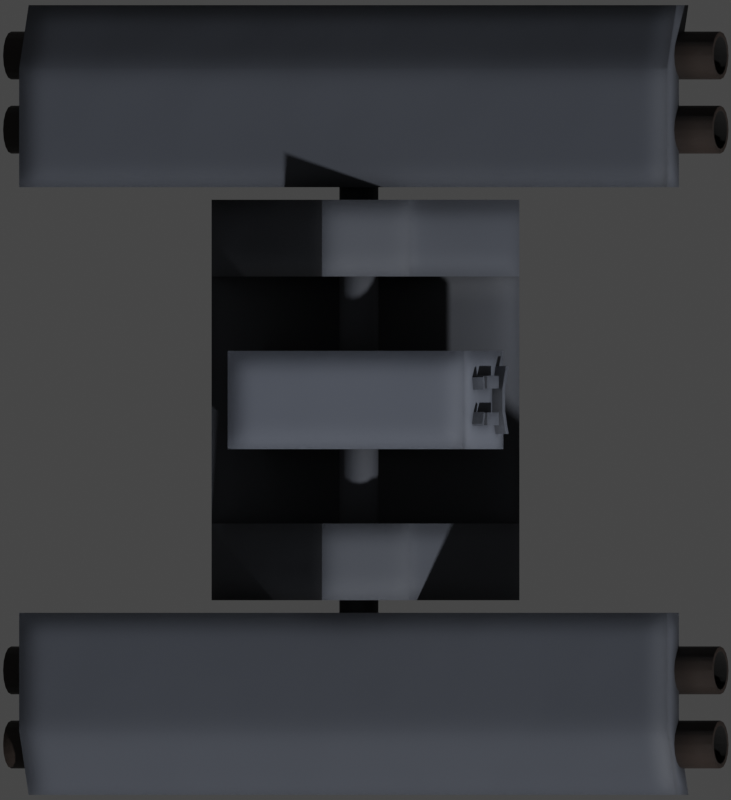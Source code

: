 # Source: RatepKomar4.blend  (saved by Blender 3.4.6; exported with 4.5.12 LTS)
import bpy
from mathutils import Matrix  # noqa: F401  (used for matrix-valued properties, if any)

bpy.ops.wm.read_factory_settings(use_empty=True)
scene = bpy.context.scene
scene.name = 'Scene'

# ---- collections
col_collection = bpy.data.collections.new('Collection'); scene.collection.children.link(col_collection)

# ---- materials (node trees are filled in below, after node groups)
mat_hull = bpy.data.materials.new('Hull')
mat_hull_bright = bpy.data.materials.new('Hull Bright')
mat_deck_dark = bpy.data.materials.new('Deck Dark')
mat_black = bpy.data.materials.new('Black')

# ---- node groups
ng_mk48_shader = bpy.data.node_groups.new('Mk48 Shader', 'ShaderNodeTree')
_s = ng_mk48_shader.interface.new_socket(name='BSDF', in_out='OUTPUT', socket_type='NodeSocketShader')
_s = ng_mk48_shader.interface.new_socket(name='Color', in_out='INPUT', socket_type='NodeSocketColor')
_s.default_value = (0.2529, 0.2529, 0.2529, 1.0)
_s = ng_mk48_shader.interface.new_socket(name='Roughness', in_out='INPUT', socket_type='NodeSocketFloat')
_s.subtype = 'FACTOR'
_s.default_value = 0.5
_s.min_value = 0.0
_s.max_value = 1.0
_s = ng_mk48_shader.interface.new_socket(name='Metallic', in_out='INPUT', socket_type='NodeSocketFloat')
_s.subtype = 'FACTOR'
_s.default_value = 1.0
_s.min_value = 0.0
_s.max_value = 1.0
_N = ng_mk48_shader.nodes; _L = ng_mk48_shader.links
n0 = _N.new('NodeGroupOutput'); n0.name = 'Group Output'; n0.location = (421, 0)
n1 = _N.new('ShaderNodeBsdfPrincipled'); n1.name = 'Principled BSDF'; n1.location = (131, 46)
n1.distribution = 'GGX'
n1.subsurface_method = 'BURLEY'
n1.inputs[3].default_value = 1.45
n1.inputs[27].default_value = (0.0, 0.0, 0.0, 1.0)
n1.inputs[28].default_value = 1.0
n2 = _N.new('ShaderNodeAmbientOcclusion'); n2.name = 'Ambient Occlusion'; n2.location = (-85, 128)
n2.samples = 8
n3 = _N.new('ShaderNodeBevel'); n3.name = 'Bevel'; n3.location = (-265, -248)
n3.inputs[0].default_value = 0.1
n4 = _N.new('NodeGroupInput'); n4.name = 'Mk48 Shader'; n4.location = (-468, -27)
n5 = _N.new('ShaderNodeNewGeometry'); n5.name = 'Geometry'; n5.location = (-875, -245)
n6 = _N.new('ShaderNodeBump'); n6.name = 'Bump'; n6.location = (-470, -299)
n6.inputs[0].default_value = 0.01
n6.inputs[1].default_value = 1.0
n6.inputs[2].default_value = 1.0
n7 = _N.new('ShaderNodeTexNoise'); n7.name = 'Noise Texture'; n7.location = (-671, -234)
n7.inputs[2].default_value = 2.0
_L.new(n1.outputs[0], n0.inputs[0])
_L.new(n2.outputs[0], n1.inputs[0])
_L.new(n4.outputs[0], n2.inputs[0])
_L.new(n4.outputs[1], n1.inputs[2])
_L.new(n4.outputs[2], n1.inputs[1])
_L.new(n3.outputs[0], n2.inputs[2])
_L.new(n5.outputs[0], n7.inputs[0])
_L.new(n7.outputs[0], n6.inputs[3])
_L.new(n6.outputs[0], n3.inputs[1])
_L.new(n3.outputs[0], n1.inputs[5])
n0.is_active_output = True
ng_auto_smooth = bpy.data.node_groups.new('Auto Smooth', 'GeometryNodeTree')
_s = ng_auto_smooth.interface.new_socket(name='Geometry', in_out='OUTPUT', socket_type='NodeSocketGeometry')
_s = ng_auto_smooth.interface.new_socket(name='Geometry', in_out='INPUT', socket_type='NodeSocketGeometry')
_s = ng_auto_smooth.interface.new_socket(name='Angle', in_out='INPUT', socket_type='NodeSocketFloat')
_s.subtype = 'ANGLE'
_s.min_value = 0.0
_s.max_value = 3.142
ng_auto_smooth.is_modifier = True
_N = ng_auto_smooth.nodes; _L = ng_auto_smooth.links
n0 = _N.new('NodeGroupOutput'); n0.name = 'Group Output'; n0.location = (480, -100)
n1 = _N.new('NodeGroupInput'); n1.name = 'Group Input'; n1.location = (-420, -300)
n2 = _N.new('NodeGroupInput'); n2.name = 'Group Input.001'; n2.location = (-60, -100)
n3 = _N.new('GeometryNodeSetShadeSmooth'); n3.name = 'Set Shade Smooth'; n3.location = (120, -100)
n3.domain = 'EDGE'
n4 = _N.new('GeometryNodeSetShadeSmooth'); n4.name = 'Set Shade Smooth.001'; n4.location = (300, -100)
n5 = _N.new('GeometryNodeInputMeshEdgeAngle'); n5.name = 'Edge Angle'; n5.location = (-420, -220)
n6 = _N.new('GeometryNodeInputEdgeSmooth'); n6.name = 'Is Edge Smooth'; n6.location = (-60, -160)
n7 = _N.new('GeometryNodeInputShadeSmooth'); n7.name = 'Is Face Smooth'; n7.location = (-240, -340)
n8 = _N.new('FunctionNodeBooleanMath'); n8.name = 'Boolean Math'; n8.location = (-60, -220)
n9 = _N.new('FunctionNodeCompare'); n9.name = 'Compare'; n9.location = (-240, -180)
n9.operation = 'LESS_EQUAL'
_L.new(n5.outputs[0], n9.inputs[0])
_L.new(n4.outputs[0], n0.inputs[0])
_L.new(n1.outputs[1], n9.inputs[1])
_L.new(n9.outputs[0], n8.inputs[0])
_L.new(n7.outputs[0], n8.inputs[1])
_L.new(n2.outputs[0], n3.inputs[0])
_L.new(n6.outputs[0], n3.inputs[1])
_L.new(n3.outputs[0], n4.inputs[0])
_L.new(n8.outputs[0], n3.inputs[2])
n0.is_active_output = True

# ---- material node trees
mat_hull.use_nodes = True; mat_hull.node_tree.nodes.clear()
_N = mat_hull.node_tree.nodes; _L = mat_hull.node_tree.links
n0 = _N.new('ShaderNodeOutputMaterial'); n0.name = 'Material Output'; n0.location = (300, 300)
n1 = _N.new('ShaderNodeGroup'); n1.name = 'Mk48 Shader'; n1.location = (-18, 321)
n1.label = 'Mk48 Shader'
n1.node_tree = ng_mk48_shader
n1.inputs[0].default_value = (0.06653, 0.07368, 0.09083, 1.0)
n1.inputs[1].default_value = 0.65
n1.inputs[2].default_value = 0.0
_L.new(n1.outputs[0], n0.inputs[0])
n0.is_active_output = True
mat_hull_bright.use_nodes = True; mat_hull_bright.node_tree.nodes.clear()
_N = mat_hull_bright.node_tree.nodes; _L = mat_hull_bright.node_tree.links
n0 = _N.new('ShaderNodeOutputMaterial'); n0.name = 'Material Output'; n0.location = (300, 300)
n1 = _N.new('ShaderNodeGroup'); n1.name = 'Mk48 Shader'; n1.location = (-18, 321)
n1.label = 'Mk48 Shader'
n1.node_tree = ng_mk48_shader
n1.inputs[0].default_value = (0.1253, 0.1394, 0.1734, 1.0)
n1.inputs[1].default_value = 0.65
n1.inputs[2].default_value = 0.0
_L.new(n1.outputs[0], n0.inputs[0])
n0.is_active_output = True
mat_deck_dark.use_nodes = True; mat_deck_dark.node_tree.nodes.clear()
_N = mat_deck_dark.node_tree.nodes; _L = mat_deck_dark.node_tree.links
n0 = _N.new('ShaderNodeOutputMaterial'); n0.name = 'Material Output'; n0.location = (300, 300)
n1 = _N.new('ShaderNodeGroup'); n1.name = 'Mk48 Shader'; n1.location = (-18, 321)
n1.label = 'Mk48 Shader'
n1.node_tree = ng_mk48_shader
n1.inputs[0].default_value = (0.02539, 0.0168, 0.01326, 1.0)
n1.inputs[1].default_value = 0.6
n1.inputs[2].default_value = 0.0
_L.new(n1.outputs[0], n0.inputs[0])
n0.is_active_output = True
mat_black.use_nodes = True; mat_black.node_tree.nodes.clear()
_N = mat_black.node_tree.nodes; _L = mat_black.node_tree.links
n0 = _N.new('ShaderNodeOutputMaterial'); n0.name = 'Material Output'; n0.location = (300, 300)
n1 = _N.new('ShaderNodeGroup'); n1.name = 'Mk48 Shader'; n1.location = (-18, 321)
n1.label = 'Mk48 Shader'
n1.node_tree = ng_mk48_shader
n1.inputs[0].default_value = (0.01599, 0.01599, 0.01599, 1.0)
n1.inputs[1].default_value = 1.0
n1.inputs[2].default_value = 0.0
_L.new(n1.outputs[0], n0.inputs[0])
n0.is_active_output = True

# ---- world
world_world = bpy.data.worlds.new('World'); scene.world = world_world
world_world.use_nodes = True; world_world.node_tree.nodes.clear()
_N = world_world.node_tree.nodes; _L = world_world.node_tree.links
n0 = _N.new('ShaderNodeOutputWorld'); n0.name = 'World Output'; n0.location = (300, 300)
n1 = _N.new('ShaderNodeBackground'); n1.name = 'Background'; n1.location = (10, 300)
n1.inputs[0].default_value = (0.05088, 0.05088, 0.05088, 1.0)
_L.new(n1.outputs[0], n0.inputs[0])
n0.is_active_output = True
world_world.color = (0.05088, 0.05088, 0.05088)
world_world.use_sun_shadow = False
world_world.sun_shadow_jitter_overblur = 0.0

# ---- cameras
cam_camera = bpy.data.cameras.new('Camera')
cam_camera.type = 'ORTHO'
cam_camera.clip_end = 100.0
cam_camera.ortho_scale = 2.05
cam_camera.show_mist = True

# ---- meshes
me_cylinder_027 = bpy.data.meshes.new('Cylinder.027')
me_cylinder_027.from_pydata([(1.402e-08, 0.2476, 0.0), (1.402e-08, 0.2476, 0.6879), (0.09474, 0.2287, 0.0), (0.09474, 0.2287, 0.6879), (0.1751, 0.1751, 0.0), (0.1751, 0.1751, 0.6879), (0.2287, 0.09474, 0.0), (0.2287, 0.09474, 0.6879), (0.2476, -2.484e-08, 0.0), (0.2476, -2.484e-08, 0.6879), (0.2287, -0.09474, 0.0), (0.2287, -0.09474, 0.6879), (0.1751, -0.1751, 0.0), (0.1751, -0.1751, 0.6879), (0.09474, -0.2287, 0.0), (0.09474, -0.2287, 0.6879), (-7.629e-09, -0.2476, 0.0), (-7.629e-09, -0.2476, 0.6879), (-0.09474, -0.2287, 0.0), (-0.09474, -0.2287, 0.6879), (-0.1751, -0.1751, 0.0), (-0.1751, -0.1751, 0.6879), (-0.2287, -0.09474, 0.0), (-0.2287, -0.09474, 0.6879), (-0.2476, -1.106e-08, 0.0), (-0.2476, -1.106e-08, 0.6879), (-0.2287, 0.09474, 0.0), (-0.2287, 0.09474, 0.6879), (-0.1751, 0.1751, 0.0), (-0.1751, 0.1751, 0.6879), (-0.09474, 0.2287, 0.0), (-0.09474, 0.2287, 0.6879), (0.1062, 0.2564, 0.6879), (1.503e-08, 0.2775, 0.6879), (0.1962, 0.1962, 0.6879), (0.2564, 0.1062, 0.6879), (0.2775, -2.739e-08, 0.6879), (0.2564, -0.1062, 0.6879), (0.1962, -0.1962, 0.6879), (0.1062, -0.2564, 0.6879), (-9.227e-09, -0.2775, 0.6879), (-0.1062, -0.2564, 0.6879), (-0.1962, -0.1962, 0.6879), (-0.2564, -0.1062, 0.6879), (-0.2775, -1.195e-08, 0.6879), (-0.2564, 0.1062, 0.6879), (-0.1962, 0.1962, 0.6879), (-0.1062, 0.2564, 0.6879), (0.1062, 0.2564, 1.134), (2.018e-09, 0.2775, 1.134), (0.1962, 0.1962, 1.134), (0.2564, 0.1062, 1.134), (0.2775, -2.739e-08, 1.134), (0.2564, -0.1062, 1.134), (0.1962, -0.1962, 1.134), (0.1062, -0.2564, 1.134), (-2.224e-08, -0.2775, 1.134), (-0.1062, -0.2564, 1.134), (-0.1962, -0.1962, 1.134), (-0.2564, -0.1062, 1.134), (-0.2775, -1.195e-08, 1.134), (-0.2564, 0.1062, 1.134), (-0.1962, 0.1962, 1.134), (-0.1062, 0.2564, 1.134)], [], [(0, 1, 3, 2), (2, 3, 5, 4), (4, 5, 7, 6), (6, 7, 9, 8), (8, 9, 11, 10), (10, 11, 13, 12), (12, 13, 15, 14), (14, 15, 17, 16), (16, 17, 19, 18), (18, 19, 21, 20), (20, 21, 23, 22), (22, 23, 25, 24), (24, 25, 27, 26), (26, 27, 29, 28), (9, 7, 35, 36), (28, 29, 31, 30), (30, 31, 1, 0), (0, 2, 4, 6, 8, 10, 12, 14, 16, 18, 20, 22, 24, 26, 28, 30), (32, 33, 49, 48), (19, 17, 40, 41), (29, 27, 45, 46), (5, 3, 32, 34), (15, 13, 38, 39), (25, 23, 43, 44), (11, 9, 36, 37), (21, 19, 41, 42), (31, 29, 46, 47), (7, 5, 34, 35), (17, 15, 39, 40), (27, 25, 44, 45), (3, 1, 33, 32), (13, 11, 37, 38), (23, 21, 42, 43), (1, 31, 47, 33), (48, 49, 63, 62, 61, 60, 59, 58, 57, 56, 55, 54, 53, 52, 51, 50), (33, 47, 63, 49), (41, 40, 56, 57), (34, 32, 48, 50), (42, 41, 57, 58), (35, 34, 50, 51), (43, 42, 58, 59), (36, 35, 51, 52), (44, 43, 59, 60), (37, 36, 52, 53), (45, 44, 60, 61), (38, 37, 53, 54), (46, 45, 61, 62), (39, 38, 54, 55), (47, 46, 62, 63), (40, 39, 55, 56)])
me_cylinder_027.polygons.foreach_set('use_smooth', [True] * 50)
_uv = me_cylinder_027.uv_layers.new(name='UVMap')
_uv.uv.foreach_set('vector', [1.0, 0.5, 1.0, 1.0, 0.9375, 1.0, 0.9375, 0.5, 0.9375, 0.5, 0.9375, 1.0, 0.875, 1.0, 0.875, 0.5, 0.875, 0.5, 0.875, 1.0, 0.8125, 1.0, 0.8125, 0.5, 0.8125, 0.5, 0.8125, 1.0, 0.75, 1.0, 0.75, 0.5, 0.75, 0.5, 0.75, 1.0, 0.6875, 1.0, 0.6875, 0.5, 0.6875, 0.5, 0.6875, 1.0, 0.625, 1.0, 0.625, 0.5, 0.625, 0.5, 0.625, 1.0, 0.5625, 1.0, 0.5625, 0.5, 0.5625, 0.5, 0.5625, 1.0, 0.5, 1.0, 0.5, 0.5, 0.5, 0.5, 0.5, 1.0, 0.4375, 1.0, 0.4375, 0.5, 0.4375, 0.5, 0.4375, 1.0, 0.375, 1.0, 0.375, 0.5, 0.375, 0.5, 0.375, 1.0, 0.3125, 1.0, 0.3125, 0.5, 0.3125, 0.5, 0.3125, 1.0, 0.25, 1.0, 0.25, 0.5, 0.25, 0.5, 0.25, 1.0, 0.1875, 1.0, 0.1875, 0.5, 0.1875, 0.5, 0.1875, 1.0, 0.125, 1.0, 0.125, 0.5, 0.75, 1.0, 0.8125, 1.0, 0.8125, 1.0, 0.75, 1.0, 0.125, 0.5, 0.125, 1.0, 0.0625, 1.0, 0.0625, 0.5, 0.0625, 0.5, 0.0625, 1.0, 0.0, 1.0, 0.0, 0.5, 0.75, 0.49, 0.8418, 0.4717, 0.9197, 0.4197, 0.9717, 0.3418, 0.99, 0.25, 0.9717, 0.1582, 0.9197, 0.08029, 0.8418, 0.02827, 0.75, 0.01, 0.6582, 0.02827, 0.5803, 0.08029, 0.5283, 0.1582, 0.51, 0.25, 0.5283, 0.3418, 0.5803, 0.4197, 0.6582, 0.4717, 0.9375, 1.0, 1.0, 1.0, 1.0, 1.0, 0.9375, 1.0, 0.4375, 1.0, 0.5, 1.0, 0.5, 1.0, 0.4375, 1.0, 0.125, 1.0, 0.1875, 1.0, 0.1875, 1.0, 0.125, 1.0, 0.875, 1.0, 0.9375, 1.0, 0.9375, 1.0, 0.875, 1.0, 0.5625, 1.0, 0.625, 1.0, 0.625, 1.0, 0.5625, 1.0, 0.25, 1.0, 0.3125, 1.0, 0.3125, 1.0, 0.25, 1.0, 0.6875, 1.0, 0.75, 1.0, 0.75, 1.0, 0.6875, 1.0, 0.375, 1.0, 0.4375, 1.0, 0.4375, 1.0, 0.375, 1.0, 0.0625, 1.0, 0.125, 1.0, 0.125, 1.0, 0.0625, 1.0, 0.8125, 1.0, 0.875, 1.0, 0.875, 1.0, 0.8125, 1.0, 0.5, 1.0, 0.5625, 1.0, 0.5625, 1.0, 0.5, 1.0, 0.1875, 1.0, 0.25, 1.0, 0.25, 1.0, 0.1875, 1.0, 0.9375, 1.0, 1.0, 1.0, 1.0, 1.0, 0.9375, 1.0, 0.625, 1.0, 0.6875, 1.0, 0.6875, 1.0, 0.625, 1.0, 0.3125, 1.0, 0.375, 1.0, 0.375, 1.0, 0.3125, 1.0, 0.0, 1.0, 0.0625, 1.0, 0.0625, 1.0, 0.0, 1.0, 0.3418, 0.4717, 0.25, 0.49, 0.1582, 0.4717, 0.08029, 0.4197, 0.02827, 0.3418, 0.01, 0.25, 0.02827, 0.1582, 0.08029, 0.08029, 0.1582, 0.02827, 0.25, 0.01, 0.3418, 0.02827, 0.4197, 0.08029, 0.4717, 0.1582, 0.49, 0.25, 0.4717, 0.3418, 0.4197, 0.4197, 0.0, 1.0, 0.0625, 1.0, 0.0625, 1.0, 0.0, 1.0, 0.4375, 1.0, 0.5, 1.0, 0.5, 1.0, 0.4375, 1.0, 0.875, 1.0, 0.9375, 1.0, 0.9375, 1.0, 0.875, 1.0, 0.375, 1.0, 0.4375, 1.0, 0.4375, 1.0, 0.375, 1.0, 0.8125, 1.0, 0.875, 1.0, 0.875, 1.0, 0.8125, 1.0, 0.3125, 1.0, 0.375, 1.0, 0.375, 1.0, 0.3125, 1.0, 0.75, 1.0, 0.8125, 1.0, 0.8125, 1.0, 0.75, 1.0, 0.25, 1.0, 0.3125, 1.0, 0.3125, 1.0, 0.25, 1.0, 0.6875, 1.0, 0.75, 1.0, 0.75, 1.0, 0.6875, 1.0, 0.1875, 1.0, 0.25, 1.0, 0.25, 1.0, 0.1875, 1.0, 0.625, 1.0, 0.6875, 1.0, 0.6875, 1.0, 0.625, 1.0, 0.125, 1.0, 0.1875, 1.0, 0.1875, 1.0, 0.125, 1.0, 0.5625, 1.0, 0.625, 1.0, 0.625, 1.0, 0.5625, 1.0, 0.0625, 1.0, 0.125, 1.0, 0.125, 1.0, 0.0625, 1.0, 0.5, 1.0, 0.5625, 1.0, 0.5625, 1.0, 0.5, 1.0])
me_cylinder_027.materials.append(mat_hull)
me_cylinder_027.use_remesh_fix_poles = True
me_cylinder_027.use_remesh_preserve_attributes = False
me_cylinder_027.update()
me_cube_020 = bpy.data.meshes.new('Cube.020')
me_cube_020.from_pydata([(-0.3944, -0.5131, -0.2569), (-0.3944, -0.5131, 0.02779), (-0.3944, 0.5131, -0.2569), (-0.3944, 0.5131, 0.02779), (0.3944, -0.5131, -0.2569), (0.3944, -0.5131, 0.02779), (0.3944, 0.5131, -0.2569), (0.3944, 0.5131, 0.02779), (-0.3944, 0.3165, -0.2569), (-0.3944, -0.3165, -0.2569), (-0.3944, -0.3165, 0.02779), (-0.3944, 0.3165, 0.02779), (0.3944, -0.3165, -0.2569), (0.3944, 0.3165, -0.2569), (0.3944, 0.3165, 0.02779), (0.3944, -0.3165, 0.02779), (-0.1115, 0.3165, 0.3922), (-0.1115, 0.5131, 0.3922), (0.1115, 0.5131, 0.3922), (0.1115, -0.3165, 0.3922), (0.1115, -0.5131, 0.3922), (-0.1115, -0.5131, 0.3922), (-0.1115, -0.3165, 0.3922), (0.1115, 0.3165, 0.3922)], [], [(8, 11, 3, 2), (2, 3, 7, 6), (12, 15, 5, 4), (4, 5, 1, 0), (9, 12, 4, 0), (1, 5, 20, 21), (3, 11, 16, 17), (14, 11, 10, 15), (2, 6, 13, 8), (8, 13, 12, 9), (6, 7, 14, 13), (13, 14, 15, 12), (0, 1, 10, 9), (9, 10, 11, 8), (19, 22, 21, 20), (18, 17, 16, 23), (11, 14, 23, 16), (14, 7, 18, 23), (7, 3, 17, 18), (10, 1, 21, 22), (15, 10, 22, 19), (5, 15, 19, 20)])
_uv = me_cube_020.uv_layers.new(name='UVMap')
_uv.uv.foreach_set('vector', [0.375, 0.1667, 0.625, 0.1667, 0.625, 0.25, 0.375, 0.25, 0.375, 0.25, 0.625, 0.25, 0.625, 0.5, 0.375, 0.5, 0.375, 0.6667, 0.625, 0.6667, 0.625, 0.75, 0.375, 0.75, 0.375, 0.75, 0.625, 0.75, 0.625, 1.0, 0.375, 1.0, 0.125, 0.6667, 0.375, 0.6667, 0.375, 0.75, 0.125, 0.75, 0.625, 1.0, 0.625, 0.75, 0.625, 0.75, 0.625, 1.0, 0.625, 0.25, 0.625, 0.1667, 0.625, 0.1667, 0.625, 0.25, 0.625, 0.5833, 0.875, 0.5833, 0.875, 0.6667, 0.625, 0.6667, 0.125, 0.5, 0.375, 0.5, 0.375, 0.5833, 0.125, 0.5833, 0.125, 0.5833, 0.375, 0.5833, 0.375, 0.6667, 0.125, 0.6667, 0.375, 0.5, 0.625, 0.5, 0.625, 0.5833, 0.375, 0.5833, 0.375, 0.5833, 0.625, 0.5833, 0.625, 0.6667, 0.375, 0.6667, 0.375, 0.0, 0.625, 0.0, 0.625, 0.08333, 0.375, 0.08333, 0.375, 0.08333, 0.625, 0.08333, 0.625, 0.1667, 0.375, 0.1667, 0.625, 0.6667, 0.875, 0.6667, 0.875, 0.75, 0.625, 0.75, 0.625, 0.5, 0.875, 0.5, 0.875, 0.5833, 0.625, 0.5833, 0.875, 0.5833, 0.625, 0.5833, 0.625, 0.5833, 0.875, 0.5833, 0.625, 0.5833, 0.625, 0.5, 0.625, 0.5, 0.625, 0.5833, 0.625, 0.5, 0.625, 0.25, 0.625, 0.25, 0.625, 0.5, 0.625, 0.08333, 0.625, 0.0, 0.625, 0.0, 0.625, 0.08333, 0.625, 0.6667, 0.875, 0.6667, 0.875, 0.6667, 0.625, 0.6667, 0.625, 0.75, 0.625, 0.6667, 0.625, 0.6667, 0.625, 0.75])
me_cube_020.materials.append(mat_hull)
me_cube_020.use_remesh_fix_poles = True
me_cube_020.use_remesh_preserve_attributes = False
me_cube_020.update()
me_cube_021 = bpy.data.meshes.new('Cube.021')
me_cube_021.from_pydata([(-0.3226, -0.126, -0.1466), (-0.3226, -0.126, 0.1466), (-0.3226, 0.126, -0.1466), (-0.3226, 0.126, 0.1466), (0.3226, -0.126, -0.1466), (0.3226, -0.126, 0.1466), (0.3226, 0.126, -0.1466), (0.3226, 0.126, 0.1466)], [], [(0, 1, 3, 2), (2, 3, 7, 6), (6, 7, 5, 4), (4, 5, 1, 0), (2, 6, 4, 0), (7, 3, 1, 5)])
_uv = me_cube_021.uv_layers.new(name='UVMap')
_uv.uv.foreach_set('vector', [0.375, 0.0, 0.625, 0.0, 0.625, 0.25, 0.375, 0.25, 0.375, 0.25, 0.625, 0.25, 0.625, 0.5, 0.375, 0.5, 0.375, 0.5, 0.625, 0.5, 0.625, 0.75, 0.375, 0.75, 0.375, 0.75, 0.625, 0.75, 0.625, 1.0, 0.375, 1.0, 0.125, 0.5, 0.375, 0.5, 0.375, 0.75, 0.125, 0.75, 0.625, 0.5, 0.875, 0.5, 0.875, 0.75, 0.625, 0.75])
me_cube_021.materials.append(mat_hull_bright)
me_cube_021.use_remesh_fix_poles = True
me_cube_021.use_remesh_preserve_attributes = False
me_cube_021.update()
me_cube_022 = bpy.data.meshes.new('Cube.022')
me_cube_022.from_pydata([(-0.02793, -0.0869, 0.0407), (-0.02793, -0.0869, 0.06153), (-0.02793, 0.0869, 0.0407), (-0.02793, 0.0869, 0.06153), (0.02793, -0.0869, 0.0407), (0.02793, -0.0869, 0.06153), (0.02793, 0.0869, 0.0407), (0.02793, 0.0869, 0.06153), (-0.02793, -0.06455, 0.1139), (-0.02793, -0.06455, 0.2012), (-0.02793, -0.03188, 0.1139), (-0.02793, -0.03188, 0.2012), (0.02793, -0.06455, 0.1139), (0.02793, -0.06455, 0.2012), (0.02793, -0.03188, 0.1139), (0.02793, -0.03188, 0.2012), (-0.02793, 0.02945, 0.1139), (-0.02793, 0.02945, 0.2012), (-0.02793, 0.06211, 0.1139), (-0.02793, 0.06211, 0.2012), (0.02793, 0.02945, 0.1139), (0.02793, 0.02945, 0.2012), (0.02793, 0.06211, 0.1139), (0.02793, 0.06211, 0.2012), (-0.02793, 0.02897, 0.06658), (-0.02793, -0.02897, 0.06658), (-0.02793, -0.02897, 0.0874), (-0.02793, 0.02897, 0.0874), (0.02793, -0.02897, 0.06658), (0.02793, 0.02897, 0.06658), (0.02793, 0.02897, 0.0874), (0.02793, -0.02897, 0.0874), (-0.02793, -0.06578, 0.2265), (-0.02793, -0.06118, 0.2387), (-0.02793, -0.03525, 0.2149), (-0.02793, -0.03064, 0.2271), (0.02793, -0.06578, 0.2265), (0.02793, -0.06118, 0.2387), (0.02793, -0.03525, 0.2149), (0.02793, -0.03064, 0.2271), (-0.02793, 0.02961, 0.2166), (-0.02793, 0.02652, 0.2292), (-0.02793, 0.06133, 0.2244), (-0.02793, 0.05824, 0.237), (0.02793, 0.02961, 0.2166), (0.02793, 0.02652, 0.2292), (0.02793, 0.06133, 0.2244), (0.02793, 0.05824, 0.237)], [], [(24, 27, 3, 2), (2, 3, 7, 6), (28, 31, 5, 4), (4, 5, 1, 0), (25, 28, 4, 0), (31, 26, 1, 5), (8, 9, 11, 10), (10, 11, 15, 14), (14, 15, 13, 12), (12, 13, 9, 8), (10, 14, 12, 8), (15, 11, 9, 13), (16, 17, 19, 18), (18, 19, 23, 22), (22, 23, 21, 20), (20, 21, 17, 16), (18, 22, 20, 16), (23, 19, 17, 21), (7, 3, 27, 30), (30, 27, 26, 31), (2, 6, 29, 24), (24, 29, 28, 25), (6, 7, 30, 29), (29, 30, 31, 28), (0, 1, 26, 25), (25, 26, 27, 24), (32, 33, 35, 34), (34, 35, 39, 38), (38, 39, 37, 36), (36, 37, 33, 32), (34, 38, 36, 32), (39, 35, 33, 37), (40, 41, 43, 42), (42, 43, 47, 46), (46, 47, 45, 44), (44, 45, 41, 40), (42, 46, 44, 40), (47, 43, 41, 45)])
_uv = me_cube_022.uv_layers.new(name='UVMap')
_uv.uv.foreach_set('vector', [0.375, 0.1667, 0.625, 0.1667, 0.625, 0.25, 0.375, 0.25, 0.375, 0.25, 0.625, 0.25, 0.625, 0.5, 0.375, 0.5, 0.375, 0.6667, 0.625, 0.6667, 0.625, 0.75, 0.375, 0.75, 0.375, 0.75, 0.625, 0.75, 0.625, 1.0, 0.375, 1.0, 0.125, 0.6667, 0.375, 0.6667, 0.375, 0.75, 0.125, 0.75, 0.625, 0.6667, 0.875, 0.6667, 0.875, 0.75, 0.625, 0.75, 0.375, 0.0, 0.625, 0.0, 0.625, 0.25, 0.375, 0.25, 0.375, 0.25, 0.625, 0.25, 0.625, 0.5, 0.375, 0.5, 0.375, 0.5, 0.625, 0.5, 0.625, 0.75, 0.375, 0.75, 0.375, 0.75, 0.625, 0.75, 0.625, 1.0, 0.375, 1.0, 0.125, 0.5, 0.375, 0.5, 0.375, 0.75, 0.125, 0.75, 0.625, 0.5, 0.875, 0.5, 0.875, 0.75, 0.625, 0.75, 0.375, 0.0, 0.625, 0.0, 0.625, 0.25, 0.375, 0.25, 0.375, 0.25, 0.625, 0.25, 0.625, 0.5, 0.375, 0.5, 0.375, 0.5, 0.625, 0.5, 0.625, 0.75, 0.375, 0.75, 0.375, 0.75, 0.625, 0.75, 0.625, 1.0, 0.375, 1.0, 0.125, 0.5, 0.375, 0.5, 0.375, 0.75, 0.125, 0.75, 0.625, 0.5, 0.875, 0.5, 0.875, 0.75, 0.625, 0.75, 0.625, 0.5, 0.875, 0.5, 0.875, 0.5833, 0.625, 0.5833, 0.625, 0.5833, 0.875, 0.5833, 0.875, 0.6667, 0.625, 0.6667, 0.125, 0.5, 0.375, 0.5, 0.375, 0.5833, 0.125, 0.5833, 0.125, 0.5833, 0.375, 0.5833, 0.375, 0.6667, 0.125, 0.6667, 0.375, 0.5, 0.625, 0.5, 0.625, 0.5833, 0.375, 0.5833, 0.375, 0.5833, 0.625, 0.5833, 0.625, 0.6667, 0.375, 0.6667, 0.375, 0.0, 0.625, 0.0, 0.625, 0.08333, 0.375, 0.08333, 0.375, 0.08333, 0.625, 0.08333, 0.625, 0.1667, 0.375, 0.1667, 0.375, 0.0, 0.625, 0.0, 0.625, 0.25, 0.375, 0.25, 0.375, 0.25, 0.625, 0.25, 0.625, 0.5, 0.375, 0.5, 0.375, 0.5, 0.625, 0.5, 0.625, 0.75, 0.375, 0.75, 0.375, 0.75, 0.625, 0.75, 0.625, 1.0, 0.375, 1.0, 0.125, 0.5, 0.375, 0.5, 0.375, 0.75, 0.125, 0.75, 0.625, 0.5, 0.875, 0.5, 0.875, 0.75, 0.625, 0.75, 0.375, 0.0, 0.625, 0.0, 0.625, 0.25, 0.375, 0.25, 0.375, 0.25, 0.625, 0.25, 0.625, 0.5, 0.375, 0.5, 0.375, 0.5, 0.625, 0.5, 0.625, 0.75, 0.375, 0.75, 0.375, 0.75, 0.625, 0.75, 0.625, 1.0, 0.375, 1.0, 0.125, 0.5, 0.375, 0.5, 0.375, 0.75, 0.125, 0.75, 0.625, 0.5, 0.875, 0.5, 0.875, 0.75, 0.625, 0.75])
me_cube_022.materials.append(mat_hull_bright)
me_cube_022.use_remesh_fix_poles = True
me_cube_022.use_remesh_preserve_attributes = False
me_cube_022.update()
me_cylinder_028 = bpy.data.meshes.new('Cylinder.028')
me_cylinder_028.from_pydata([(-1.132e-07, 0.7498, 0.05), (-1.132e-07, -0.7498, 0.05), (0.01913, 0.7498, 0.0462), (0.01913, -0.7498, 0.0462), (0.03536, 0.7498, 0.03536), (0.03536, -0.7498, 0.03536), (0.04619, 0.7498, 0.01914), (0.04619, -0.7498, 0.01914), (0.05, 0.7498, 2.861e-06), (0.05, -0.7498, 2.801e-06), (0.04619, 0.7498, -0.01913), (0.04619, -0.7498, -0.01913), (0.03536, 0.7498, -0.03535), (0.03536, -0.7498, -0.03535), (0.01913, 0.7498, -0.04619), (0.01913, -0.7498, -0.04619), (-1.176e-07, 0.7498, -0.05), (-1.176e-07, -0.7498, -0.05), (-0.01913, 0.7498, -0.04619), (-0.01913, -0.7498, -0.04619), (-0.03536, 0.7498, -0.03535), (-0.03536, -0.7498, -0.03535), (-0.04619, 0.7498, -0.01913), (-0.04619, -0.7498, -0.01913), (-0.05, 0.7498, 2.861e-06), (-0.05, -0.7498, 2.801e-06), (-0.04619, 0.7498, 0.01914), (-0.04619, -0.7498, 0.01914), (-0.03536, 0.7498, 0.03536), (-0.03536, -0.7498, 0.03536), (-0.01913, 0.7498, 0.0462), (-0.01913, -0.7498, 0.0462)], [], [(0, 1, 3, 2), (2, 3, 5, 4), (4, 5, 7, 6), (6, 7, 9, 8), (8, 9, 11, 10), (10, 11, 13, 12), (12, 13, 15, 14), (14, 15, 17, 16), (16, 17, 19, 18), (18, 19, 21, 20), (20, 21, 23, 22), (22, 23, 25, 24), (24, 25, 27, 26), (26, 27, 29, 28), (3, 1, 31, 29, 27, 25, 23, 21, 19, 17, 15, 13, 11, 9, 7, 5), (28, 29, 31, 30), (30, 31, 1, 0), (0, 2, 4, 6, 8, 10, 12, 14, 16, 18, 20, 22, 24, 26, 28, 30)])
me_cylinder_028.polygons.foreach_set('use_smooth', [True] * 18)
_uv = me_cylinder_028.uv_layers.new(name='UVMap')
_uv.uv.foreach_set('vector', [1.0, 0.5, 1.0, 1.0, 0.9375, 1.0, 0.9375, 0.5, 0.9375, 0.5, 0.9375, 1.0, 0.875, 1.0, 0.875, 0.5, 0.875, 0.5, 0.875, 1.0, 0.8125, 1.0, 0.8125, 0.5, 0.8125, 0.5, 0.8125, 1.0, 0.75, 1.0, 0.75, 0.5, 0.75, 0.5, 0.75, 1.0, 0.6875, 1.0, 0.6875, 0.5, 0.6875, 0.5, 0.6875, 1.0, 0.625, 1.0, 0.625, 0.5, 0.625, 0.5, 0.625, 1.0, 0.5625, 1.0, 0.5625, 0.5, 0.5625, 0.5, 0.5625, 1.0, 0.5, 1.0, 0.5, 0.5, 0.5, 0.5, 0.5, 1.0, 0.4375, 1.0, 0.4375, 0.5, 0.4375, 0.5, 0.4375, 1.0, 0.375, 1.0, 0.375, 0.5, 0.375, 0.5, 0.375, 1.0, 0.3125, 1.0, 0.3125, 0.5, 0.3125, 0.5, 0.3125, 1.0, 0.25, 1.0, 0.25, 0.5, 0.25, 0.5, 0.25, 1.0, 0.1875, 1.0, 0.1875, 0.5, 0.1875, 0.5, 0.1875, 1.0, 0.125, 1.0, 0.125, 0.5, 0.3418, 0.4717, 0.25, 0.49, 0.1582, 0.4717, 0.08029, 0.4197, 0.02827, 0.3418, 0.01, 0.25, 0.02827, 0.1582, 0.08029, 0.08029, 0.1582, 0.02827, 0.25, 0.01, 0.3418, 0.02827, 0.4197, 0.08029, 0.4717, 0.1582, 0.49, 0.25, 0.4717, 0.3418, 0.4197, 0.4197, 0.125, 0.5, 0.125, 1.0, 0.0625, 1.0, 0.0625, 0.5, 0.0625, 0.5, 0.0625, 1.0, 0.0, 1.0, 0.0, 0.5, 0.75, 0.49, 0.8418, 0.4717, 0.9197, 0.4197, 0.9717, 0.3418, 0.99, 0.25, 0.9717, 0.1582, 0.9197, 0.08029, 0.8418, 0.02827, 0.75, 0.01, 0.6582, 0.02827, 0.5803, 0.08029, 0.5283, 0.1582, 0.51, 0.25, 0.5283, 0.3418, 0.5803, 0.4197, 0.6582, 0.4717])
me_cylinder_028.materials.append(mat_hull)
me_cylinder_028.use_remesh_fix_poles = True
me_cylinder_028.use_remesh_preserve_attributes = False
me_cylinder_028.update()
me_cube_023 = bpy.data.meshes.new('Cube.023')
me_cube_023.from_pydata([(-0.9605, -0.262, 0.0451), (-0.9605, -0.262, -0.0451), (-0.9605, 0.2045, 0.1164), (-0.9605, 0.2045, 0.02616), (0.8059, -0.262, 0.0451), (0.8059, -0.262, -0.0451), (0.8059, 0.2045, 0.1164), (0.8059, 0.2045, 0.02616), (-0.9605, -0.09915, 0.1164), (-0.9605, -0.09915, 0.02616), (0.8059, -0.09915, 0.1164), (0.8059, -0.09915, 0.02616)], [], [(8, 9, 3, 2), (2, 3, 7, 6), (10, 11, 5, 4), (4, 5, 1, 0), (8, 10, 4, 0), (11, 9, 1, 5), (7, 3, 9, 11), (2, 6, 10, 8), (6, 7, 11, 10), (0, 1, 9, 8)])
_uv = me_cube_023.uv_layers.new(name='UVMap')
_uv.uv.foreach_set('vector', [0.375, 0.08728, 0.625, 0.08728, 0.625, 0.25, 0.375, 0.25, 0.375, 0.25, 0.625, 0.25, 0.625, 0.5, 0.375, 0.5, 0.375, 0.6627, 0.625, 0.6627, 0.625, 0.75, 0.375, 0.75, 0.375, 0.75, 0.625, 0.75, 0.625, 1.0, 0.375, 1.0, 0.125, 0.6627, 0.375, 0.6627, 0.375, 0.75, 0.125, 0.75, 0.625, 0.6627, 0.875, 0.6627, 0.875, 0.75, 0.625, 0.75, 0.625, 0.5, 0.875, 0.5, 0.875, 0.6627, 0.625, 0.6627, 0.125, 0.5, 0.375, 0.5, 0.375, 0.6627, 0.125, 0.6627, 0.375, 0.5, 0.625, 0.5, 0.625, 0.6627, 0.375, 0.6627, 0.375, 0.0, 0.625, 0.0, 0.625, 0.08728, 0.375, 0.08728])
me_cube_023.materials.append(mat_hull)
me_cube_023.use_remesh_fix_poles = True
me_cube_023.use_remesh_preserve_attributes = False
me_cube_023.update()
me_cylinder_029 = bpy.data.meshes.new('Cylinder.029')
me_cylinder_029.from_pydata([(-0.9669, 0.06138, -1.071e-06), (0.9669, 0.04954, -1.079e-06), (-0.9669, 0.05671, -0.02349), (0.9669, 0.04577, -0.01896), (-0.9669, 0.0434, -0.0434), (0.9669, 0.03503, -0.03503), (-0.9669, 0.02349, -0.05671), (0.9669, 0.01896, -0.04577), (-0.9669, 1.092e-07, -0.06138), (0.9669, 1.1e-07, -0.04954), (-0.9669, -0.02349, -0.05671), (0.9669, -0.01896, -0.04577), (-0.9669, -0.0434, -0.0434), (0.9669, -0.03503, -0.03503), (-0.9669, -0.05671, -0.02349), (0.9669, -0.04577, -0.01896), (-0.9669, -0.06138, -1.063e-06), (0.9669, -0.04954, -1.072e-06), (-0.9669, -0.05671, 0.02349), (0.9669, -0.04577, 0.01896), (-0.9669, -0.0434, 0.0434), (0.9669, -0.03503, 0.03503), (-0.9669, -0.02349, 0.05671), (0.9669, -0.01896, 0.04577), (-0.9669, 1.126e-07, 0.06138), (0.9669, 1.118e-07, 0.04954), (-0.9669, 0.02349, 0.05671), (0.9669, 0.01896, 0.04577), (-0.9669, 0.0434, 0.0434), (0.9669, 0.03503, 0.03503), (-0.9669, 0.05671, 0.02349), (0.9669, 0.04577, 0.01896), (0.9669, 0.05671, -0.02349), (0.9669, 0.06138, -1.078e-06), (0.9669, 0.0434, -0.0434), (0.9669, 0.02349, -0.05671), (0.9669, 1.092e-07, -0.06138), (0.9669, -0.02349, -0.05671), (0.9669, -0.0434, -0.0434), (0.9669, -0.05671, -0.02349), (0.9669, -0.06138, -1.071e-06), (0.9669, -0.05671, 0.02349), (0.9669, -0.0434, 0.0434), (0.9669, -0.02349, 0.05671), (0.9669, 1.126e-07, 0.06138), (0.9669, 0.02349, 0.05671), (0.9669, 0.0434, 0.0434), (0.9669, 0.05671, 0.02349), (0.6519, 0.04577, -0.01896), (0.6519, 0.04954, -1.094e-06), (0.6519, 0.03503, -0.03503), (0.6519, 0.01896, -0.04577), (0.6519, 1.491e-07, -0.04954), (0.6519, -0.01896, -0.04577), (0.6519, -0.03503, -0.03503), (0.6519, -0.04577, -0.01896), (0.6519, -0.04954, -1.087e-06), (0.6519, -0.04577, 0.01896), (0.6519, -0.03503, 0.03503), (0.6519, -0.01896, 0.04577), (0.6519, 1.508e-07, 0.04954), (0.6519, 0.01896, 0.04577), (0.6519, 0.03503, 0.03503), (0.6519, 0.04577, 0.01896)], [], [(0, 33, 32, 2), (2, 32, 34, 4), (4, 34, 35, 6), (6, 35, 36, 8), (8, 36, 37, 10), (10, 37, 38, 12), (12, 38, 39, 14), (14, 39, 40, 16), (16, 40, 41, 18), (18, 41, 42, 20), (20, 42, 43, 22), (22, 43, 44, 24), (24, 44, 45, 26), (26, 45, 46, 28), (19, 17, 56, 57), (28, 46, 47, 30), (30, 47, 33, 0), (0, 2, 4, 6, 8, 10, 12, 14, 16, 18, 20, 22, 24, 26, 28, 30), (1, 3, 32, 33), (3, 5, 34, 32), (5, 7, 35, 34), (7, 9, 36, 35), (9, 11, 37, 36), (11, 13, 38, 37), (13, 15, 39, 38), (15, 17, 40, 39), (17, 19, 41, 40), (19, 21, 42, 41), (21, 23, 43, 42), (23, 25, 44, 43), (25, 27, 45, 44), (27, 29, 46, 45), (29, 31, 47, 46), (31, 1, 33, 47), (48, 49, 63, 62, 61, 60, 59, 58, 57, 56, 55, 54, 53, 52, 51, 50), (5, 3, 48, 50), (21, 19, 57, 58), (7, 5, 50, 51), (23, 21, 58, 59), (9, 7, 51, 52), (25, 23, 59, 60), (11, 9, 52, 53), (27, 25, 60, 61), (13, 11, 53, 54), (29, 27, 61, 62), (15, 13, 54, 55), (31, 29, 62, 63), (17, 15, 55, 56), (3, 1, 49, 48), (1, 31, 63, 49)])
me_cylinder_029.polygons.foreach_set('use_smooth', [True] * 50)
me_cylinder_029.polygons.foreach_set('material_index', [0, 0, 0, 0, 0, 0, 0, 0, 0, 0, 0, 0, 0, 0, 1, 0, 0, 0, 0, 0, 0, 0, 0, 0, 0, 0, 0, 0, 0, 0, 0, 0, 0, 0, 1, 1, 1, 1, 1, 1, 1, 1, 1, 1, 1, 1, 1, 1, 1, 1])
_uv = me_cylinder_029.uv_layers.new(name='UVMap')
_uv.uv.foreach_set('vector', [1.0, 0.5, 1.0, 1.0, 0.9375, 1.0, 0.9375, 0.5, 0.9375, 0.5, 0.9375, 1.0, 0.875, 1.0, 0.875, 0.5, 0.875, 0.5, 0.875, 1.0, 0.8125, 1.0, 0.8125, 0.5, 0.8125, 0.5, 0.8125, 1.0, 0.75, 1.0, 0.75, 0.5, 0.75, 0.5, 0.75, 1.0, 0.6875, 1.0, 0.6875, 0.5, 0.6875, 0.5, 0.6875, 1.0, 0.625, 1.0, 0.625, 0.5, 0.625, 0.5, 0.625, 1.0, 0.5625, 1.0, 0.5625, 0.5, 0.5625, 0.5, 0.5625, 1.0, 0.5, 1.0, 0.5, 0.5, 0.5, 0.5, 0.5, 1.0, 0.4375, 1.0, 0.4375, 0.5, 0.4375, 0.5, 0.4375, 1.0, 0.375, 1.0, 0.375, 0.5, 0.375, 0.5, 0.375, 1.0, 0.3125, 1.0, 0.3125, 0.5, 0.3125, 0.5, 0.3125, 1.0, 0.25, 1.0, 0.25, 0.5, 0.25, 0.5, 0.25, 1.0, 0.1875, 1.0, 0.1875, 0.5, 0.1875, 0.5, 0.1875, 1.0, 0.125, 1.0, 0.125, 0.5, 0.1759, 0.07103, 0.25, 0.05628, 0.25, 0.05628, 0.1759, 0.07103, 0.125, 0.5, 0.125, 1.0, 0.0625, 1.0, 0.0625, 0.5, 0.0625, 0.5, 0.0625, 1.0, 0.0, 1.0, 0.0, 0.5, 0.75, 0.49, 0.8418, 0.4717, 0.9197, 0.4197, 0.9717, 0.3418, 0.99, 0.25, 0.9717, 0.1582, 0.9197, 0.08029, 0.8418, 0.02827, 0.75, 0.01, 0.6582, 0.02827, 0.5803, 0.08029, 0.5283, 0.1582, 0.51, 0.25, 0.5283, 0.3418, 0.5803, 0.4197, 0.6582, 0.4717, 0.25, 0.4437, 0.3241, 0.429, 0.3418, 0.4717, 0.25, 0.49, 0.3241, 0.429, 0.387, 0.387, 0.4197, 0.4197, 0.3418, 0.4717, 0.387, 0.387, 0.429, 0.3241, 0.4717, 0.3418, 0.4197, 0.4197, 0.429, 0.3241, 0.4437, 0.25, 0.49, 0.25, 0.4717, 0.3418, 0.4437, 0.25, 0.429, 0.1759, 0.4717, 0.1582, 0.49, 0.25, 0.429, 0.1759, 0.387, 0.113, 0.4197, 0.08029, 0.4717, 0.1582, 0.387, 0.113, 0.3241, 0.07103, 0.3418, 0.02827, 0.4197, 0.08029, 0.3241, 0.07103, 0.25, 0.05628, 0.25, 0.01, 0.3418, 0.02827, 0.25, 0.05628, 0.1759, 0.07103, 0.1582, 0.02827, 0.25, 0.01, 0.1759, 0.07103, 0.113, 0.113, 0.08029, 0.08029, 0.1582, 0.02827, 0.113, 0.113, 0.07103, 0.1759, 0.02827, 0.1582, 0.08029, 0.08029, 0.07103, 0.1759, 0.05628, 0.25, 0.01, 0.25, 0.02827, 0.1582, 0.05628, 0.25, 0.07103, 0.3241, 0.02827, 0.3418, 0.01, 0.25, 0.07103, 0.3241, 0.113, 0.387, 0.08029, 0.4197, 0.02827, 0.3418, 0.113, 0.387, 0.1759, 0.429, 0.1582, 0.4717, 0.08029, 0.4197, 0.1759, 0.429, 0.25, 0.4437, 0.25, 0.49, 0.1582, 0.4717, 0.3241, 0.429, 0.25, 0.4437, 0.1759, 0.429, 0.113, 0.387, 0.07103, 0.3241, 0.05628, 0.25, 0.07103, 0.1759, 0.113, 0.113, 0.1759, 0.07103, 0.25, 0.05628, 0.3241, 0.07103, 0.387, 0.113, 0.429, 0.1759, 0.4437, 0.25, 0.429, 0.3241, 0.387, 0.387, 0.387, 0.387, 0.3241, 0.429, 0.3241, 0.429, 0.387, 0.387, 0.113, 0.113, 0.1759, 0.07103, 0.1759, 0.07103, 0.113, 0.113, 0.429, 0.3241, 0.387, 0.387, 0.387, 0.387, 0.429, 0.3241, 0.07103, 0.1759, 0.113, 0.113, 0.113, 0.113, 0.07103, 0.1759, 0.4437, 0.25, 0.429, 0.3241, 0.429, 0.3241, 0.4437, 0.25, 0.05628, 0.25, 0.07103, 0.1759, 0.07103, 0.1759, 0.05628, 0.25, 0.429, 0.1759, 0.4437, 0.25, 0.4437, 0.25, 0.429, 0.1759, 0.07103, 0.3241, 0.05628, 0.25, 0.05628, 0.25, 0.07103, 0.3241, 0.387, 0.113, 0.429, 0.1759, 0.429, 0.1759, 0.387, 0.113, 0.113, 0.387, 0.07103, 0.3241, 0.07103, 0.3241, 0.113, 0.387, 0.3241, 0.07103, 0.387, 0.113, 0.387, 0.113, 0.3241, 0.07103, 0.1759, 0.429, 0.113, 0.387, 0.113, 0.387, 0.1759, 0.429, 0.25, 0.05628, 0.3241, 0.07103, 0.3241, 0.07103, 0.25, 0.05628, 0.3241, 0.429, 0.25, 0.4437, 0.25, 0.4437, 0.3241, 0.429, 0.25, 0.4437, 0.1759, 0.429, 0.1759, 0.429, 0.25, 0.4437])
me_cylinder_029.materials.append(mat_deck_dark)
me_cylinder_029.materials.append(mat_black)
me_cylinder_029.use_remesh_fix_poles = True
me_cylinder_029.use_remesh_preserve_attributes = False
me_cylinder_029.update()

# ---- objects
ob_camera = bpy.data.objects.new('Camera', cam_camera)
ob_empty = bpy.data.objects.new('Empty', None)
ob_empty_001 = bpy.data.objects.new('Empty.001', None)
ob_lighting = bpy.data.objects.new('Lighting', None)
ob_cylinder = bpy.data.objects.new('Cylinder', me_cylinder_027)
ob_cube = bpy.data.objects.new('Cube', me_cube_020)
ob_cube_001 = bpy.data.objects.new('Cube.001', me_cube_021)
ob_cube_002 = bpy.data.objects.new('Cube.002', me_cube_022)
ob_cylinder_001 = bpy.data.objects.new('Cylinder.001', me_cylinder_028)
ob_cube_003 = bpy.data.objects.new('Cube.003', me_cube_023)
ob_cylinder_002 = bpy.data.objects.new('Cylinder.002', me_cylinder_029)

# ---- transforms, parenting, visibility, modifiers, constraints
ob_camera.location = (0.0, 0.0, 14.02)
ob_camera.lock_rotations_4d = False
ob_camera.empty_display_type = 'ARROWS'
ob_camera.color = (0.0, 0.0, 0.0, 0.0)
ob_camera.display_type = 'WIRE'
ob_camera.lineart.crease_threshold = 0.0
ob_empty.location = (-16.35, 13.68, 0.0)
ob_empty.rotation_euler = (0.0, -0.0, 0.003148)
ob_empty.scale = (15.67, 16.03, 15.67)
ob_empty.empty_display_type = 'IMAGE'
ob_empty.empty_display_size = 5.0
ob_empty.use_empty_image_alpha = True
ob_empty.color = (1.0, 1.0, 1.0, 0.5)
ob_empty_001.location = (-16.35, 13.35, 5.438)
ob_empty_001.rotation_euler = (1.571, -0.0, 0.0)
ob_empty_001.scale = (15.67, 15.67, 15.67)
ob_empty_001.empty_display_type = 'IMAGE'
ob_empty_001.empty_display_size = 5.0
ob_empty_001.use_empty_image_alpha = True
ob_empty_001.color = (1.0, 1.0, 1.0, 0.5)
ob_lighting.location = (0.0, 0.0, 0.0)
ob_cylinder.location = (0.0, 0.0, 9.804)
_m = ob_cylinder.modifiers.new('Auto Smooth', 'NODES')
_m.node_group = ng_auto_smooth
_gi = [s.identifier for s in ng_auto_smooth.interface.items_tree if s.item_type == 'SOCKET' and s.in_out == 'INPUT']
_m[_gi[1]] = 0.5236  # Angle
ob_cube.location = (-5.122e-09, -1.118e-08, 10.94)
ob_cube_001.location = (-5.122e-09, -1.118e-08, 11.18)
ob_cube_001.rotation_euler = (8.623e-09, -0.3491, -4.89e-08)
ob_cube_002.parent = ob_cube_001
ob_cube_002.matrix_parent_inverse = Matrix(((1.0, -0.0, 0.0, 5.122e-09), (-0.0, 1.0, -0.0, 1.118e-08), (-0.0, 0.0, 1.0, -11.18), (-0.0, 0.0, -0.0, 1.0)))
ob_cube_002.location = (0.3226, -1.49e-08, 11.03)
ob_cylinder_001.parent = ob_cube_001
ob_cylinder_001.matrix_parent_inverse = Matrix(((1.0, -0.0, 0.0, 5.122e-09), (-0.0, 1.0, -0.0, 1.118e-08), (-0.0, 0.0, 1.0, -11.18), (-0.0, 0.0, -0.0, 1.0)))
ob_cylinder_001.location = (-0.01801, 1.49e-08, 11.18)
_m = ob_cylinder_001.modifiers.new('Auto Smooth', 'NODES')
_m.node_group = ng_auto_smooth
_gi = [s.identifier for s in ng_auto_smooth.interface.items_tree if s.item_type == 'SOCKET' and s.in_out == 'INPUT']
_m[_gi[1]] = 0.5236  # Angle
ob_cube_003.parent = ob_cube_001
ob_cube_003.matrix_parent_inverse = Matrix(((1.0, -0.0, 0.0, 5.122e-09), (-0.0, 1.0, -0.0, 1.118e-08), (-0.0, 0.0, 1.0, -11.18), (-0.0, 0.0, -0.0, 1.0)))
ob_cube_003.location = (0.05111, -0.7498, 11.16)
_m = ob_cube_003.modifiers.new('Mirror', 'MIRROR')
_m.use_axis = (False, True, False)
_m.use_mirror_merge = False
_m.mirror_object = ob_cube
ob_cylinder_002.parent = ob_cube_001
ob_cylinder_002.matrix_parent_inverse = Matrix(((1.0, -0.0, 0.0, 5.122e-09), (-0.0, 1.0, -0.0, 1.118e-08), (-0.0, 0.0, 1.0, -11.18), (-0.0, 0.0, -0.0, 1.0)))
ob_cylinder_002.location = (-0.006412, -0.8828, 11.16)
_m = ob_cylinder_002.modifiers.new('Array', 'ARRAY')
_m.use_constant_offset = True
_m.constant_offset_displace = (0.0, 0.19, 0.0)
_m.use_relative_offset = False
_m = ob_cylinder_002.modifiers.new('Mirror', 'MIRROR')
_m.use_axis = (False, True, False)
_m.use_mirror_merge = False
_m.mirror_object = ob_cube
_m = ob_cylinder_002.modifiers.new('Auto Smooth', 'NODES')
_m.node_group = ng_auto_smooth
_gi = [s.identifier for s in ng_auto_smooth.interface.items_tree if s.item_type == 'SOCKET' and s.in_out == 'INPUT']
_m[_gi[1]] = 0.5236  # Angle

# ---- collection membership
col_collection.objects.link(ob_camera)
col_collection.objects.link(ob_empty)
col_collection.objects.link(ob_empty_001)
col_collection.objects.link(ob_lighting)
col_collection.objects.link(ob_cylinder)
col_collection.objects.link(ob_cube)
col_collection.objects.link(ob_cube_001)
col_collection.objects.link(ob_cube_002)
col_collection.objects.link(ob_cylinder_001)
col_collection.objects.link(ob_cube_003)
col_collection.objects.link(ob_cylinder_002)

# ---- scene / render settings (as saved in the file)
scene.camera = ob_camera
scene.frame_start = 1; scene.frame_end = 250; scene.frame_set(1)
scene.render.engine = 'CYCLES'
scene.render.resolution_x = 117
scene.render.resolution_y = 128
scene.render.film_transparent = True
scene.cycles.use_denoising = False
scene.cycles.samples = 512
scene.cycles.sampling_pattern = 'TABULATED_SOBOL'
scene.cycles.use_adaptive_sampling = False
scene.cycles.use_light_tree = False
scene.view_settings.view_transform = 'Filmic'
bpy.context.view_layer.update()

# ---- added for rendering (the .blend has no usable light): sun
light_auto_sun = bpy.data.lights.new('AutoSun', 'SUN')
light_auto_sun.energy = 3.0
light_auto_sun.angle = 0.0523599
ob_auto_sun = bpy.data.objects.new('AutoSun', light_auto_sun)
scene.collection.objects.link(ob_auto_sun)
ob_auto_sun.rotation_euler = (0.872665, 0.174533, 0.523599)
bpy.context.view_layer.update()
